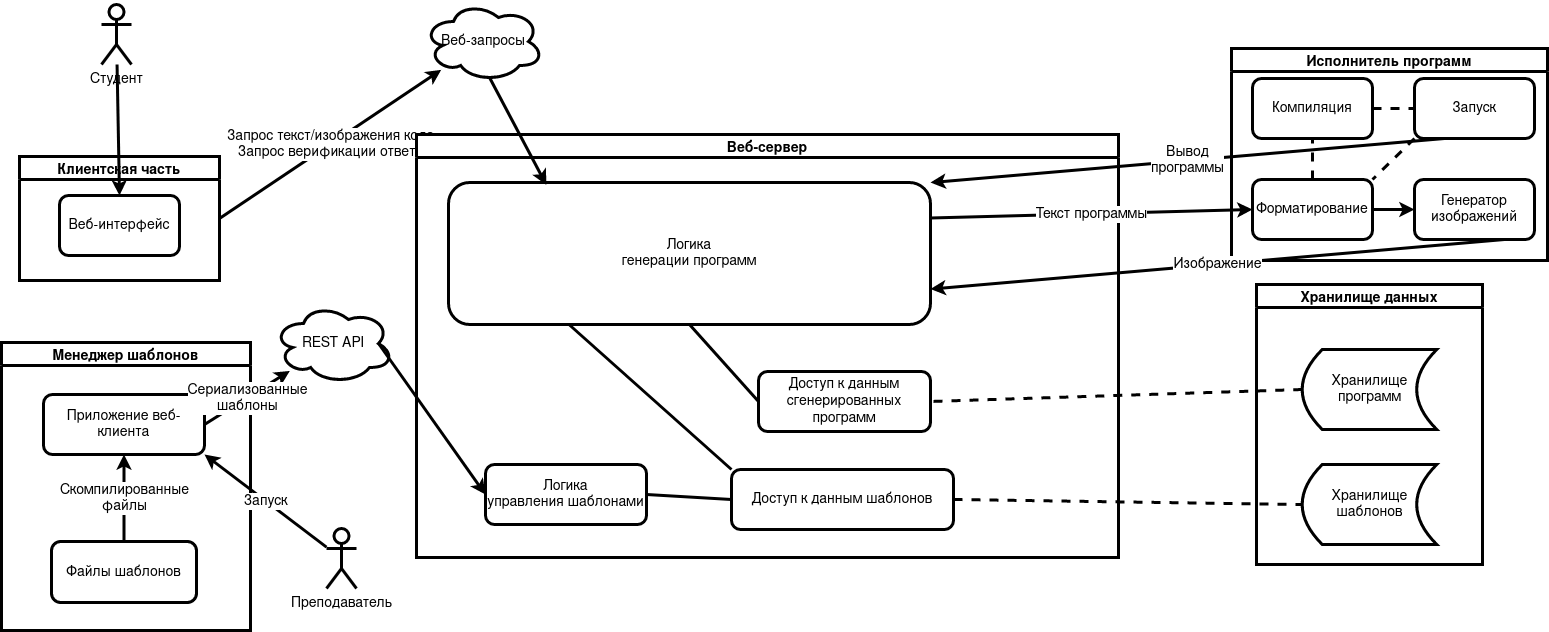

The diagram above was exported from draw.io. Its source (the exported page's mxGraphModel, read from the mxfile embedded in the PNG):
<mxGraphModel dx="1176" dy="720" grid="0" gridSize="10" guides="1" tooltips="1" connect="1" arrows="1" fold="1" page="1" pageScale="1" pageWidth="1600" pageHeight="700" background="none" math="0" shadow="0">
  <root>
    <mxCell id="0" />
    <mxCell id="1" parent="0" />
    <mxCell id="hdjrpEFPDMoPwrh0k-Ez-1" value="Менеджер шаблонов" style="swimlane;fontSize=14;strokeWidth=3;" parent="1" vertex="1">
      <mxGeometry x="18" y="368" width="249" height="288" as="geometry" />
    </mxCell>
    <mxCell id="hdjrpEFPDMoPwrh0k-Ez-3" value="Файлы шаблонов" style="rounded=1;whiteSpace=wrap;html=1;fontSize=14;strokeWidth=3;" parent="hdjrpEFPDMoPwrh0k-Ez-1" vertex="1">
      <mxGeometry x="50" y="199" width="145" height="61" as="geometry" />
    </mxCell>
    <mxCell id="hdjrpEFPDMoPwrh0k-Ez-4" value="Приложение веб-клиента" style="rounded=1;whiteSpace=wrap;html=1;fontSize=14;strokeWidth=3;" parent="hdjrpEFPDMoPwrh0k-Ez-1" vertex="1">
      <mxGeometry x="42" y="52" width="161" height="60" as="geometry" />
    </mxCell>
    <mxCell id="hdjrpEFPDMoPwrh0k-Ez-10" value="" style="endArrow=classic;html=1;rounded=0;exitX=0.5;exitY=0;exitDx=0;exitDy=0;entryX=0.5;entryY=1;entryDx=0;entryDy=0;fontSize=14;strokeWidth=3;" parent="hdjrpEFPDMoPwrh0k-Ez-1" source="hdjrpEFPDMoPwrh0k-Ez-3" target="hdjrpEFPDMoPwrh0k-Ez-4" edge="1">
      <mxGeometry relative="1" as="geometry">
        <mxPoint x="327" y="353" as="sourcePoint" />
        <mxPoint x="427" y="353" as="targetPoint" />
      </mxGeometry>
    </mxCell>
    <mxCell id="hdjrpEFPDMoPwrh0k-Ez-11" value="&lt;div style=&quot;font-size: 14px;&quot;&gt;Скомпилированные&lt;/div&gt;&lt;div style=&quot;font-size: 14px;&quot;&gt;файлы&lt;br style=&quot;font-size: 14px;&quot;&gt;&lt;/div&gt;" style="edgeLabel;resizable=0;html=1;align=center;verticalAlign=middle;fontSize=14;" parent="hdjrpEFPDMoPwrh0k-Ez-10" connectable="0" vertex="1">
      <mxGeometry relative="1" as="geometry" />
    </mxCell>
    <mxCell id="hdjrpEFPDMoPwrh0k-Ez-7" value="Преподаватель" style="shape=umlActor;verticalLabelPosition=bottom;verticalAlign=top;html=1;outlineConnect=0;fontSize=14;strokeWidth=3;" parent="1" vertex="1">
      <mxGeometry x="343" y="554" width="30" height="60" as="geometry" />
    </mxCell>
    <mxCell id="hdjrpEFPDMoPwrh0k-Ez-8" value="" style="endArrow=classic;html=1;rounded=0;entryX=1;entryY=1;entryDx=0;entryDy=0;fontSize=14;strokeWidth=3;" parent="1" source="hdjrpEFPDMoPwrh0k-Ez-7" target="hdjrpEFPDMoPwrh0k-Ez-4" edge="1">
      <mxGeometry relative="1" as="geometry">
        <mxPoint x="385" y="376" as="sourcePoint" />
        <mxPoint x="485" y="376" as="targetPoint" />
      </mxGeometry>
    </mxCell>
    <mxCell id="hdjrpEFPDMoPwrh0k-Ez-9" value="Запуск" style="edgeLabel;resizable=0;html=1;align=center;verticalAlign=middle;fontSize=14;" parent="hdjrpEFPDMoPwrh0k-Ez-8" connectable="0" vertex="1">
      <mxGeometry relative="1" as="geometry" />
    </mxCell>
    <mxCell id="hdjrpEFPDMoPwrh0k-Ez-12" value="Студент" style="shape=umlActor;verticalLabelPosition=bottom;verticalAlign=top;html=1;outlineConnect=0;fontSize=14;strokeWidth=3;" parent="1" vertex="1">
      <mxGeometry x="118" y="30" width="30" height="60" as="geometry" />
    </mxCell>
    <mxCell id="hdjrpEFPDMoPwrh0k-Ez-14" value="Клиентская часть" style="swimlane;fontSize=14;strokeWidth=3;" parent="1" vertex="1">
      <mxGeometry x="36" y="182" width="200" height="124" as="geometry" />
    </mxCell>
    <mxCell id="hdjrpEFPDMoPwrh0k-Ez-16" value="Веб-интерфейс" style="rounded=1;whiteSpace=wrap;html=1;fontSize=14;strokeWidth=3;" parent="hdjrpEFPDMoPwrh0k-Ez-14" vertex="1">
      <mxGeometry x="40" y="39" width="120" height="60" as="geometry" />
    </mxCell>
    <mxCell id="hdjrpEFPDMoPwrh0k-Ez-19" value="" style="endArrow=classic;html=1;rounded=0;entryX=0.5;entryY=0;entryDx=0;entryDy=0;fontSize=14;strokeWidth=3;" parent="1" source="hdjrpEFPDMoPwrh0k-Ez-12" target="hdjrpEFPDMoPwrh0k-Ez-16" edge="1">
      <mxGeometry width="50" height="50" relative="1" as="geometry">
        <mxPoint x="656" y="344" as="sourcePoint" />
        <mxPoint x="706" y="294" as="targetPoint" />
      </mxGeometry>
    </mxCell>
    <mxCell id="hdjrpEFPDMoPwrh0k-Ez-20" value="REST API" style="ellipse;shape=cloud;whiteSpace=wrap;html=1;fontSize=14;strokeWidth=3;" parent="1" vertex="1">
      <mxGeometry x="290" y="329" width="120" height="80" as="geometry" />
    </mxCell>
    <mxCell id="hdjrpEFPDMoPwrh0k-Ez-21" value="" style="endArrow=classic;html=1;rounded=0;exitX=1;exitY=0.5;exitDx=0;exitDy=0;fontSize=14;strokeWidth=3;" parent="1" source="hdjrpEFPDMoPwrh0k-Ez-4" target="hdjrpEFPDMoPwrh0k-Ez-20" edge="1">
      <mxGeometry relative="1" as="geometry">
        <mxPoint x="355" y="586" as="sourcePoint" />
        <mxPoint x="455" y="586" as="targetPoint" />
      </mxGeometry>
    </mxCell>
    <mxCell id="hdjrpEFPDMoPwrh0k-Ez-22" value="&lt;div style=&quot;font-size: 14px;&quot;&gt;Сериализованные &lt;br style=&quot;font-size: 14px;&quot;&gt;&lt;/div&gt;&lt;div style=&quot;font-size: 14px;&quot;&gt;шаблоны&lt;br style=&quot;font-size: 14px;&quot;&gt;&lt;/div&gt;" style="edgeLabel;resizable=0;html=1;align=center;verticalAlign=middle;fontSize=14;" parent="hdjrpEFPDMoPwrh0k-Ez-21" connectable="0" vertex="1">
      <mxGeometry relative="1" as="geometry" />
    </mxCell>
    <mxCell id="hdjrpEFPDMoPwrh0k-Ez-23" value="Веб-запросы" style="ellipse;shape=cloud;whiteSpace=wrap;html=1;fontSize=14;strokeWidth=3;" parent="1" vertex="1">
      <mxGeometry x="440" y="27" width="120" height="80" as="geometry" />
    </mxCell>
    <mxCell id="hdjrpEFPDMoPwrh0k-Ez-24" value="" style="endArrow=classic;html=1;rounded=0;exitX=1;exitY=0.5;exitDx=0;exitDy=0;fontSize=14;strokeWidth=3;" parent="1" source="hdjrpEFPDMoPwrh0k-Ez-14" target="hdjrpEFPDMoPwrh0k-Ez-23" edge="1">
      <mxGeometry relative="1" as="geometry">
        <mxPoint x="345" y="376" as="sourcePoint" />
        <mxPoint x="445" y="376" as="targetPoint" />
      </mxGeometry>
    </mxCell>
    <mxCell id="hdjrpEFPDMoPwrh0k-Ez-25" value="&lt;div style=&quot;font-size: 14px;&quot;&gt;Запрос текст/изображения кода&lt;/div&gt;&lt;div style=&quot;font-size: 14px;&quot;&gt;Запрос верификации ответа&lt;br style=&quot;font-size: 14px;&quot;&gt;&lt;/div&gt;" style="edgeLabel;resizable=0;html=1;align=center;verticalAlign=middle;fontSize=14;" parent="hdjrpEFPDMoPwrh0k-Ez-24" connectable="0" vertex="1">
      <mxGeometry relative="1" as="geometry" />
    </mxCell>
    <mxCell id="hdjrpEFPDMoPwrh0k-Ez-26" value="Веб-сервер" style="swimlane;fontSize=14;strokeWidth=3;" parent="1" vertex="1">
      <mxGeometry x="433" y="160" width="702" height="423" as="geometry" />
    </mxCell>
    <mxCell id="hdjrpEFPDMoPwrh0k-Ez-27" value="&lt;div style=&quot;font-size: 14px;&quot;&gt;Логика&lt;/div&gt;&lt;div style=&quot;font-size: 14px;&quot;&gt;управления шаблонами&lt;br style=&quot;font-size: 14px;&quot;&gt;&lt;/div&gt;" style="rounded=1;whiteSpace=wrap;html=1;fontSize=14;strokeWidth=3;" parent="hdjrpEFPDMoPwrh0k-Ez-26" vertex="1">
      <mxGeometry x="69" y="330" width="161" height="60" as="geometry" />
    </mxCell>
    <mxCell id="hdjrpEFPDMoPwrh0k-Ez-29" value="&lt;div style=&quot;font-size: 14px;&quot;&gt;&lt;font style=&quot;font-size: 14px;&quot;&gt;Логика&lt;/font&gt;&lt;/div&gt;&lt;div style=&quot;font-size: 14px;&quot;&gt;&lt;font style=&quot;font-size: 14px;&quot;&gt;генерации программ&lt;br style=&quot;font-size: 14px;&quot;&gt;&lt;/font&gt;&lt;/div&gt;" style="rounded=1;whiteSpace=wrap;html=1;fontSize=14;strokeWidth=3;" parent="hdjrpEFPDMoPwrh0k-Ez-26" vertex="1">
      <mxGeometry x="32" y="48" width="482" height="142" as="geometry" />
    </mxCell>
    <mxCell id="hdjrpEFPDMoPwrh0k-Ez-31" value="Доступ к данным шаблонов" style="rounded=1;whiteSpace=wrap;html=1;fontSize=14;strokeWidth=3;" parent="hdjrpEFPDMoPwrh0k-Ez-26" vertex="1">
      <mxGeometry x="315" y="335" width="222" height="60" as="geometry" />
    </mxCell>
    <mxCell id="hdjrpEFPDMoPwrh0k-Ez-32" value="" style="endArrow=none;html=1;rounded=0;exitX=1;exitY=0.5;exitDx=0;exitDy=0;entryX=0;entryY=0.5;entryDx=0;entryDy=0;fontSize=14;strokeWidth=3;" parent="hdjrpEFPDMoPwrh0k-Ez-26" source="hdjrpEFPDMoPwrh0k-Ez-27" target="hdjrpEFPDMoPwrh0k-Ez-31" edge="1">
      <mxGeometry width="50" height="50" relative="1" as="geometry">
        <mxPoint x="312" y="37" as="sourcePoint" />
        <mxPoint x="362" y="-13" as="targetPoint" />
      </mxGeometry>
    </mxCell>
    <mxCell id="hdjrpEFPDMoPwrh0k-Ez-33" value="" style="endArrow=none;html=1;rounded=0;exitX=0;exitY=0;exitDx=0;exitDy=0;entryX=0.25;entryY=1;entryDx=0;entryDy=0;fontSize=14;strokeWidth=3;" parent="hdjrpEFPDMoPwrh0k-Ez-26" source="hdjrpEFPDMoPwrh0k-Ez-31" target="hdjrpEFPDMoPwrh0k-Ez-29" edge="1">
      <mxGeometry width="50" height="50" relative="1" as="geometry">
        <mxPoint x="312" y="37" as="sourcePoint" />
        <mxPoint x="362" y="-13" as="targetPoint" />
      </mxGeometry>
    </mxCell>
    <mxCell id="hdjrpEFPDMoPwrh0k-Ez-34" value="&lt;div style=&quot;font-size: 14px;&quot;&gt;Доступ к данным &lt;br style=&quot;font-size: 14px;&quot;&gt;&lt;/div&gt;&lt;div style=&quot;font-size: 14px;&quot;&gt;сгенерированных программ&lt;br style=&quot;font-size: 14px;&quot;&gt;&lt;/div&gt;" style="rounded=1;whiteSpace=wrap;html=1;fontSize=14;strokeWidth=3;" parent="hdjrpEFPDMoPwrh0k-Ez-26" vertex="1">
      <mxGeometry x="342" y="237" width="172" height="60" as="geometry" />
    </mxCell>
    <mxCell id="hdjrpEFPDMoPwrh0k-Ez-35" value="" style="endArrow=none;html=1;rounded=0;exitX=0.5;exitY=1;exitDx=0;exitDy=0;entryX=0;entryY=0.5;entryDx=0;entryDy=0;fontSize=14;strokeWidth=3;" parent="hdjrpEFPDMoPwrh0k-Ez-26" source="hdjrpEFPDMoPwrh0k-Ez-29" target="hdjrpEFPDMoPwrh0k-Ez-34" edge="1">
      <mxGeometry width="50" height="50" relative="1" as="geometry">
        <mxPoint x="312" y="37" as="sourcePoint" />
        <mxPoint x="362" y="-13" as="targetPoint" />
      </mxGeometry>
    </mxCell>
    <mxCell id="hdjrpEFPDMoPwrh0k-Ez-28" value="" style="endArrow=classic;html=1;rounded=0;exitX=0.875;exitY=0.5;exitDx=0;exitDy=0;exitPerimeter=0;entryX=0;entryY=0.5;entryDx=0;entryDy=0;fontSize=14;strokeWidth=3;" parent="1" source="hdjrpEFPDMoPwrh0k-Ez-20" target="hdjrpEFPDMoPwrh0k-Ez-27" edge="1">
      <mxGeometry width="50" height="50" relative="1" as="geometry">
        <mxPoint x="370" y="641" as="sourcePoint" />
        <mxPoint x="420" y="591" as="targetPoint" />
      </mxGeometry>
    </mxCell>
    <mxCell id="hdjrpEFPDMoPwrh0k-Ez-30" value="" style="endArrow=classic;html=1;rounded=0;exitX=0.55;exitY=0.95;exitDx=0;exitDy=0;exitPerimeter=0;entryX=0.203;entryY=0.017;entryDx=0;entryDy=0;entryPerimeter=0;fontSize=14;strokeWidth=3;" parent="1" source="hdjrpEFPDMoPwrh0k-Ez-23" target="hdjrpEFPDMoPwrh0k-Ez-29" edge="1">
      <mxGeometry width="50" height="50" relative="1" as="geometry">
        <mxPoint x="370" y="641" as="sourcePoint" />
        <mxPoint x="420" y="591" as="targetPoint" />
      </mxGeometry>
    </mxCell>
    <mxCell id="hdjrpEFPDMoPwrh0k-Ez-37" value="Хранилище данных" style="swimlane;fontSize=14;strokeWidth=3;" parent="1" vertex="1">
      <mxGeometry x="1273" y="310" width="226" height="280" as="geometry" />
    </mxCell>
    <mxCell id="hdjrpEFPDMoPwrh0k-Ez-38" value="&lt;div style=&quot;font-size: 14px;&quot;&gt;Хранилище&lt;/div&gt;&lt;div style=&quot;font-size: 14px;&quot;&gt;шаблонов&lt;br style=&quot;font-size: 14px;&quot;&gt;&lt;/div&gt;" style="shape=dataStorage;whiteSpace=wrap;html=1;fixedSize=1;fontSize=14;strokeWidth=3;" parent="hdjrpEFPDMoPwrh0k-Ez-37" vertex="1">
      <mxGeometry x="45.75" y="180" width="134.5" height="80" as="geometry" />
    </mxCell>
    <mxCell id="hdjrpEFPDMoPwrh0k-Ez-39" value="&lt;div style=&quot;font-size: 14px;&quot;&gt;Хранилище&lt;/div&gt;&lt;div style=&quot;font-size: 14px;&quot;&gt;программ&lt;br style=&quot;font-size: 14px;&quot;&gt;&lt;/div&gt;" style="shape=dataStorage;whiteSpace=wrap;html=1;fixedSize=1;fontSize=14;strokeWidth=3;" parent="hdjrpEFPDMoPwrh0k-Ez-37" vertex="1">
      <mxGeometry x="45.75" y="65" width="134.5" height="80" as="geometry" />
    </mxCell>
    <mxCell id="hdjrpEFPDMoPwrh0k-Ez-40" value="" style="endArrow=none;dashed=1;html=1;rounded=0;exitX=1;exitY=0.5;exitDx=0;exitDy=0;entryX=0;entryY=0.5;entryDx=0;entryDy=0;fontSize=14;strokeWidth=3;" parent="1" source="hdjrpEFPDMoPwrh0k-Ez-31" target="hdjrpEFPDMoPwrh0k-Ez-38" edge="1">
      <mxGeometry width="50" height="50" relative="1" as="geometry">
        <mxPoint x="370" y="911" as="sourcePoint" />
        <mxPoint x="951" y="668" as="targetPoint" />
      </mxGeometry>
    </mxCell>
    <mxCell id="hdjrpEFPDMoPwrh0k-Ez-41" value="" style="endArrow=none;dashed=1;html=1;rounded=0;entryX=1;entryY=0.5;entryDx=0;entryDy=0;exitX=0;exitY=0.5;exitDx=0;exitDy=0;fontSize=14;strokeWidth=3;" parent="1" source="hdjrpEFPDMoPwrh0k-Ez-39" target="hdjrpEFPDMoPwrh0k-Ez-34" edge="1">
      <mxGeometry width="50" height="50" relative="1" as="geometry">
        <mxPoint x="370" y="911" as="sourcePoint" />
        <mxPoint x="420" y="861" as="targetPoint" />
      </mxGeometry>
    </mxCell>
    <mxCell id="hdjrpEFPDMoPwrh0k-Ez-42" value="Исполнитель программ" style="swimlane;fontSize=14;strokeWidth=3;" parent="1" vertex="1">
      <mxGeometry x="1248" y="74" width="316" height="212" as="geometry" />
    </mxCell>
    <mxCell id="hdjrpEFPDMoPwrh0k-Ez-45" value="Компиляция" style="rounded=1;whiteSpace=wrap;html=1;fontSize=14;strokeWidth=3;" parent="hdjrpEFPDMoPwrh0k-Ez-42" vertex="1">
      <mxGeometry x="21" y="30" width="120" height="60" as="geometry" />
    </mxCell>
    <mxCell id="hdjrpEFPDMoPwrh0k-Ez-46" value="Запуск" style="rounded=1;whiteSpace=wrap;html=1;fontSize=14;strokeWidth=3;" parent="hdjrpEFPDMoPwrh0k-Ez-42" vertex="1">
      <mxGeometry x="183" y="30" width="120" height="60" as="geometry" />
    </mxCell>
    <mxCell id="hdjrpEFPDMoPwrh0k-Ez-52" value="" style="endArrow=none;dashed=1;html=1;rounded=0;exitX=1;exitY=0.5;exitDx=0;exitDy=0;entryX=0;entryY=0.5;entryDx=0;entryDy=0;fontSize=14;strokeWidth=3;" parent="hdjrpEFPDMoPwrh0k-Ez-42" source="hdjrpEFPDMoPwrh0k-Ez-45" target="hdjrpEFPDMoPwrh0k-Ez-46" edge="1">
      <mxGeometry width="50" height="50" relative="1" as="geometry">
        <mxPoint x="-79" y="50" as="sourcePoint" />
        <mxPoint x="-29" as="targetPoint" />
      </mxGeometry>
    </mxCell>
    <mxCell id="hdjrpEFPDMoPwrh0k-Ez-43" value="Форматирование" style="rounded=1;whiteSpace=wrap;html=1;fontSize=14;strokeWidth=3;" parent="hdjrpEFPDMoPwrh0k-Ez-42" vertex="1">
      <mxGeometry x="21" y="131" width="120" height="60" as="geometry" />
    </mxCell>
    <mxCell id="hdjrpEFPDMoPwrh0k-Ez-50" value="" style="endArrow=none;dashed=1;html=1;rounded=0;exitX=0.5;exitY=0;exitDx=0;exitDy=0;fontSize=14;strokeWidth=3;" parent="hdjrpEFPDMoPwrh0k-Ez-42" source="hdjrpEFPDMoPwrh0k-Ez-43" target="hdjrpEFPDMoPwrh0k-Ez-45" edge="1">
      <mxGeometry width="50" height="50" relative="1" as="geometry">
        <mxPoint x="-79" y="50" as="sourcePoint" />
        <mxPoint x="-29" as="targetPoint" />
      </mxGeometry>
    </mxCell>
    <mxCell id="hdjrpEFPDMoPwrh0k-Ez-51" value="" style="endArrow=none;dashed=1;html=1;rounded=0;entryX=1;entryY=0;entryDx=0;entryDy=0;exitX=0;exitY=1;exitDx=0;exitDy=0;fontSize=14;strokeWidth=3;" parent="hdjrpEFPDMoPwrh0k-Ez-42" source="hdjrpEFPDMoPwrh0k-Ez-46" target="hdjrpEFPDMoPwrh0k-Ez-43" edge="1">
      <mxGeometry width="50" height="50" relative="1" as="geometry">
        <mxPoint x="-79" y="50" as="sourcePoint" />
        <mxPoint x="-29" as="targetPoint" />
      </mxGeometry>
    </mxCell>
    <mxCell id="hdjrpEFPDMoPwrh0k-Ez-44" value="&lt;div style=&quot;font-size: 14px;&quot;&gt;Генератор&lt;/div&gt;&lt;div style=&quot;font-size: 14px;&quot;&gt;изображений&lt;br style=&quot;font-size: 14px;&quot;&gt;&lt;/div&gt;" style="rounded=1;whiteSpace=wrap;html=1;fontSize=14;strokeWidth=3;" parent="hdjrpEFPDMoPwrh0k-Ez-42" vertex="1">
      <mxGeometry x="183" y="131" width="120" height="60" as="geometry" />
    </mxCell>
    <mxCell id="eGv9iOTwev1xzV29n6pS-1" value="" style="endArrow=classic;html=1;rounded=0;exitX=1;exitY=0.5;exitDx=0;exitDy=0;entryX=0;entryY=0.5;entryDx=0;entryDy=0;fontSize=14;strokeWidth=3;" edge="1" parent="hdjrpEFPDMoPwrh0k-Ez-42" source="hdjrpEFPDMoPwrh0k-Ez-43" target="hdjrpEFPDMoPwrh0k-Ez-44">
      <mxGeometry width="50" height="50" relative="1" as="geometry">
        <mxPoint x="-207" y="394" as="sourcePoint" />
        <mxPoint x="-157" y="344" as="targetPoint" />
      </mxGeometry>
    </mxCell>
    <mxCell id="hdjrpEFPDMoPwrh0k-Ez-48" value="" style="endArrow=classic;html=1;rounded=0;exitX=1;exitY=0.25;exitDx=0;exitDy=0;entryX=0;entryY=0.5;entryDx=0;entryDy=0;fontSize=14;strokeWidth=3;" parent="1" source="hdjrpEFPDMoPwrh0k-Ez-29" target="hdjrpEFPDMoPwrh0k-Ez-43" edge="1">
      <mxGeometry relative="1" as="geometry">
        <mxPoint x="345" y="886" as="sourcePoint" />
        <mxPoint x="445" y="886" as="targetPoint" />
      </mxGeometry>
    </mxCell>
    <mxCell id="hdjrpEFPDMoPwrh0k-Ez-49" value="Текст программы" style="edgeLabel;resizable=0;html=1;align=center;verticalAlign=middle;fontSize=14;" parent="hdjrpEFPDMoPwrh0k-Ez-48" connectable="0" vertex="1">
      <mxGeometry relative="1" as="geometry" />
    </mxCell>
    <mxCell id="hdjrpEFPDMoPwrh0k-Ez-53" value="&lt;div style=&quot;font-size: 14px;&quot;&gt;Вывод&lt;/div&gt;&lt;div style=&quot;font-size: 14px;&quot;&gt;программы&lt;/div&gt;" style="endArrow=classic;html=1;rounded=0;exitX=0.25;exitY=1;exitDx=0;exitDy=0;entryX=1;entryY=0;entryDx=0;entryDy=0;fontSize=14;strokeWidth=3;" parent="1" source="hdjrpEFPDMoPwrh0k-Ez-46" target="hdjrpEFPDMoPwrh0k-Ez-29" edge="1">
      <mxGeometry relative="1" as="geometry">
        <mxPoint x="345" y="886" as="sourcePoint" />
        <mxPoint x="730" y="684" as="targetPoint" />
        <Array as="points" />
      </mxGeometry>
    </mxCell>
    <mxCell id="hdjrpEFPDMoPwrh0k-Ez-55" value="Изображение" style="endArrow=classic;html=1;rounded=0;exitX=0.75;exitY=1;exitDx=0;exitDy=0;entryX=1;entryY=0.75;entryDx=0;entryDy=0;fontSize=14;strokeWidth=3;" parent="1" source="hdjrpEFPDMoPwrh0k-Ez-44" target="hdjrpEFPDMoPwrh0k-Ez-29" edge="1">
      <mxGeometry relative="1" as="geometry">
        <mxPoint x="345" y="886" as="sourcePoint" />
        <mxPoint x="445" y="886" as="targetPoint" />
      </mxGeometry>
    </mxCell>
  </root>
</mxGraphModel>